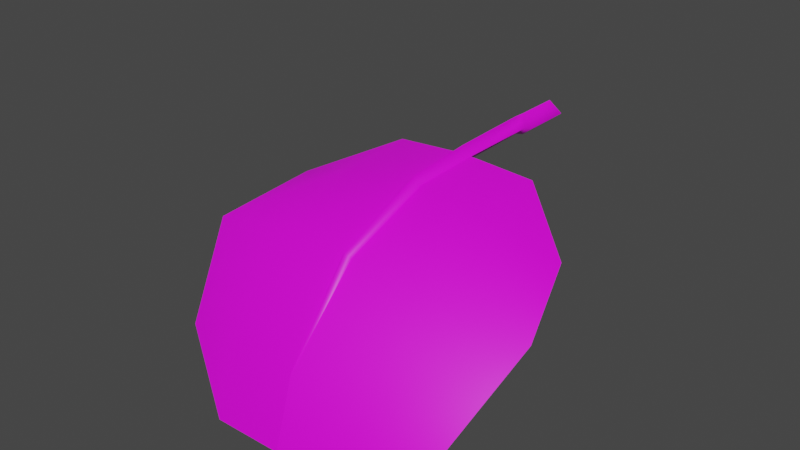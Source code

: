 # Source: fe_flatleaf_02_09.blend  (saved by Blender 3.0.42; exported with 4.5.12 LTS)
import bpy
from mathutils import Matrix  # noqa: F401  (used for matrix-valued properties, if any)

bpy.ops.wm.read_factory_settings(use_empty=True)
scene = bpy.context.scene
scene.name = 'Scene'

# ---- collections
col_collection = bpy.data.collections.new('Collection'); scene.collection.children.link(col_collection)

# ---- images (referenced by path relative to the original .blend; pixels are not part of the script)
import os
ASSET_DIR = os.environ.get("B2B_ASSET_DIR", "")  # directory of the original .blend (textures are referenced by path, not embedded)
HERE = os.path.dirname(os.path.abspath(__file__))  # packed textures are extracted next to this script under _unpacked/

def load_image(name, relpath, width, height, colorspace="sRGB"):
    """Load a texture the original file referenced (path relative to the .blend, or extracted next to this script)."""
    p = next((c for c in (os.path.join(HERE, relpath), os.path.join(ASSET_DIR, relpath)) if relpath and os.path.exists(c)), "")
    if p:
        img = bpy.data.images.load(p, check_existing=True)
        img.name = name
    else:  # same state as the original file: an image datablock whose file is absent (Cycles renders it pink)
        img = bpy.data.images.new(name, width, height)
        img.source = "FILE"
        img.filepath = "//" + (relpath or name)
    img.colorspace_settings.name = colorspace
    return img
img_fe_flatleaf_02__tintmask_rw4_dds_001 = load_image('FE_flatleaf_02__tintMask.rw4.dds.001', 'FE_flatleaf_02__tintMask.rw4.dds', 1024, 1024, 'sRGB')

# ---- materials (node trees are filled in below, after node groups)
mat_material_001 = bpy.data.materials.new('Material.001')
mat_material_001.use_transparent_shadow = False

# ---- material node trees
mat_material_001.use_nodes = True; mat_material_001.node_tree.nodes.clear()
_N = mat_material_001.node_tree.nodes; _L = mat_material_001.node_tree.links
n0 = _N.new('ShaderNodeBsdfPrincipled'); n0.name = 'Principled BSDF'; n0.location = (10, 300)
n0.distribution = 'GGX'
n0.subsurface_method = 'RANDOM_WALK_SKIN'
n0.inputs[3].default_value = 1.45
n0.inputs[27].default_value = (0.0, 0.0, 0.0, 1.0)
n0.inputs[28].default_value = 1.0
n1 = _N.new('ShaderNodeOutputMaterial'); n1.name = 'Material Output'; n1.location = (300, 300)
n2 = _N.new('ShaderNodeTexImage'); n2.name = 'Image Texture'; n2.location = (-280, 280)
n2.image = img_fe_flatleaf_02__tintmask_rw4_dds_001
_L.new(n0.outputs[0], n1.inputs[0])
_L.new(n2.outputs[0], n0.inputs[0])
n1.is_active_output = True

# ---- world
world_world = bpy.data.worlds.new('World'); scene.world = world_world
world_world.use_nodes = True; world_world.node_tree.nodes.clear()
_N = world_world.node_tree.nodes; _L = world_world.node_tree.links
n0 = _N.new('ShaderNodeOutputWorld'); n0.name = 'World Output'; n0.location = (300, 300)
n1 = _N.new('ShaderNodeBackground'); n1.name = 'Background'; n1.location = (10, 300)
n1.inputs[0].default_value = (0.05088, 0.05088, 0.05088, 1.0)
_L.new(n1.outputs[0], n0.inputs[0])
n0.is_active_output = True
world_world.color = (0.05088, 0.05088, 0.05088)
world_world.use_sun_shadow = False
world_world.sun_shadow_jitter_overblur = 0.0

# ---- meshes
me_fe_starter3_sp1_gmdl_005 = bpy.data.meshes.new('FE_starter3_Sp1.gmdl.005')
me_fe_starter3_sp1_gmdl_005.from_pydata([(-0.3609, -0.5763, -0.01701), (-0.3605, -0.9112, -0.05598), (-0.7116, -0.8732, -0.1828), (-0.05044, -0.5772, 0.005081), (0.006945, -0.9162, -0.03931), (-0.0009974, -0.5698, -0.04088), (0.04368, -0.5771, 0.005019), (0.377, -0.5767, -0.01598), (0.3773, -0.9109, -0.05652), (0.7279, -0.875, -0.1751), (-0.3915, -1.353, -0.2191), (-0.855, -1.295, -0.309), (0.006272, -1.359, -0.2103), (0.4094, -1.352, -0.2197), (0.8725, -1.3, -0.3013), (-0.3601, -1.703, -0.6122), (-0.7112, -1.63, -0.6814), (0.003089, -1.717, -0.5999), (0.3777, -1.703, -0.6127), (0.7284, -1.636, -0.6762), (-0.3602, -1.824, -0.9376), (0.000928, -1.832, -0.9269), (0.3776, -1.824, -0.9381), (-0.3602, -1.824, -0.9376), (-0.3601, -1.712, -0.6041), (-0.7112, -1.63, -0.6814), (0.000928, -1.832, -0.9269), (0.003119, -1.729, -0.5886), (0.000928, -1.832, -0.9269), (0.3776, -1.824, -0.9381), (0.3777, -1.711, -0.605), (0.003119, -1.729, -0.5886), (0.7284, -1.636, -0.6762), (-0.3915, -1.359, -0.2091), (-0.855, -1.295, -0.309), (-0.02366, -1.37, -0.1939), (0.003119, -1.729, -0.5886), (0.0009482, -1.386, -0.1679), (-0.02366, -1.37, -0.1939), (0.02398, -1.37, -0.1939), (0.4094, -1.359, -0.2101), (0.02398, -1.37, -0.1939), (0.8725, -1.3, -0.3013), (-0.3605, -0.9146, -0.04465), (-0.7116, -0.8732, -0.1828), (-0.03758, -0.9226, -0.01752), (0.0003542, -0.9354, 0.02234), (-0.03758, -0.9226, -0.01752), (0.03257, -0.9226, -0.01758), (0.3773, -0.9141, -0.04565), (0.03257, -0.9226, -0.01758), (0.7279, -0.875, -0.1751), (-0.3609, -0.5763, -0.01701), (-0.05044, -0.5772, 0.005081), (-0.0008715, -0.5843, 0.05098), (-0.05044, -0.5772, 0.005081), (0.04368, -0.5771, 0.005019), (0.377, -0.5767, -0.01598), (0.04368, -0.5771, 0.005019), (-0.001698, -0.1606, 0.06208), (-0.05819, -0.1502, 0.01634), (-0.001807, -0.1514, -0.03057), (0.05293, -0.1592, 0.01544), (-0.000924, -0.1044, 0.05949), (-0.07412, -0.09308, 0.004741), (-0.001055, -0.09338, -0.05121), (0.06734, -0.1021, 0.003817), (-0.000924, -0.1044, 0.05949), (-0.001055, -0.09338, -0.05121), (-0.001201, 0.1353, 0.05949), (-0.07492, 0.1405, 0.004192), (-0.001332, 0.1463, -0.05121), (0.06759, 0.1407, 0.004098), (-0.001201, 0.1353, 0.05949), (-0.001332, 0.1463, -0.05121)], [], [(0, 1, 2), (1, 0, 4), (0, 3, 4), (3, 5, 4), (5, 6, 4), (8, 4, 7), (6, 7, 4), (7, 9, 8), (10, 11, 1), (1, 11, 2), (4, 12, 1), (12, 10, 1), (8, 13, 4), (13, 12, 4), (9, 14, 8), (14, 13, 8), (10, 15, 11), (15, 16, 11), (17, 15, 12), (12, 15, 10), (18, 17, 13), (13, 17, 12), (19, 18, 14), (14, 18, 13), (16, 15, 20), (17, 21, 15), (15, 21, 20), (17, 18, 21), (18, 22, 21), (18, 19, 22), (23, 24, 25), (27, 24, 26), (23, 26, 24), (29, 30, 28), (28, 30, 31), (29, 32, 30), (33, 34, 24), (24, 34, 25), (27, 35, 24), (35, 33, 24), (36, 37, 38), (36, 39, 37), (30, 40, 31), (40, 41, 31), (40, 30, 42), (42, 30, 32), (33, 43, 34), (43, 44, 34), (35, 45, 33), (45, 43, 33), (46, 47, 37), (37, 47, 38), (39, 48, 37), (48, 46, 37), (49, 50, 40), (40, 50, 41), (51, 49, 42), (49, 40, 42), (44, 43, 52), (45, 53, 43), (43, 53, 52), (54, 55, 46), (47, 46, 55), (54, 46, 56), (46, 48, 56), (50, 49, 58), (49, 57, 58), (49, 51, 57), (60, 55, 59), (55, 54, 59), (60, 61, 3), (5, 3, 61), (54, 56, 59), (56, 62, 59), (5, 61, 6), (6, 61, 62), (64, 60, 63), (60, 59, 63), (64, 65, 60), (61, 60, 65), (66, 67, 62), (59, 62, 67), (66, 62, 68), (62, 61, 68), (63, 69, 64), (64, 69, 70), (71, 65, 70), (65, 64, 70), (72, 73, 66), (67, 66, 73), (66, 68, 72), (68, 74, 72)])
me_fe_starter3_sp1_gmdl_005.polygons.foreach_set('use_smooth', [True] * 92)
_uv = me_fe_starter3_sp1_gmdl_005.uv_layers.new(name='UVMap')
_uv.uv.foreach_set('vector', [0.3167, 0.1484, 0.3121, 0.2947, 0.128, 0.2947, 0.3121, 0.2947, 0.3167, 0.1484, 0.5143, 0.2948, 0.3167, 0.1484, 0.4812, 0.1485, 0.5143, 0.2948, 0.4812, 0.1485, 0.5006, 0.1484, 0.5143, 0.2948, 0.5006, 0.1484, 0.5187, 0.1484, 0.5143, 0.2948, 0.6994, 0.2947, 0.5143, 0.2948, 0.6948, 0.1484, 0.5187, 0.1484, 0.6948, 0.1484, 0.5143, 0.2948, 0.6948, 0.1484, 0.8836, 0.2947, 0.6994, 0.2947, 0.2825, 0.5695, 0.05335, 0.5695, 0.3121, 0.2947, 0.3121, 0.2947, 0.05335, 0.5695, 0.128, 0.2947, 0.5143, 0.2948, 0.515, 0.5703, 0.3121, 0.2947, 0.515, 0.5703, 0.2825, 0.5695, 0.3121, 0.2947, 0.6994, 0.2947, 0.7376, 0.5695, 0.5143, 0.2948, 0.7376, 0.5695, 0.515, 0.5703, 0.5143, 0.2948, 0.8836, 0.2947, 0.9582, 0.5695, 0.6994, 0.2947, 0.9582, 0.5695, 0.7376, 0.5695, 0.6994, 0.2947, 0.2825, 0.5695, 0.3168, 0.8443, 0.05335, 0.5695, 0.3168, 0.8443, 0.137, 0.8443, 0.05335, 0.5695, 0.514, 0.8442, 0.3168, 0.8443, 0.515, 0.5703, 0.515, 0.5703, 0.3168, 0.8443, 0.2825, 0.5695, 0.6948, 0.8443, 0.514, 0.8442, 0.7376, 0.5695, 0.7376, 0.5695, 0.514, 0.8442, 0.515, 0.5703, 0.8745, 0.8443, 0.6948, 0.8443, 0.9582, 0.5695, 0.9582, 0.5695, 0.6948, 0.8443, 0.7376, 0.5695, 0.137, 0.8443, 0.3168, 0.8443, 0.3363, 0.9817, 0.514, 0.8442, 0.5115, 0.9816, 0.3168, 0.8443, 0.3168, 0.8443, 0.5115, 0.9816, 0.3363, 0.9817, 0.514, 0.8442, 0.6948, 0.8443, 0.5115, 0.9816, 0.6948, 0.8443, 0.6752, 0.9817, 0.5115, 0.9816, 0.6948, 0.8443, 0.8745, 0.8443, 0.6752, 0.9817, 0.3363, 0.9817, 0.3168, 0.8443, 0.137, 0.8443, 0.514, 0.8442, 0.3168, 0.8443, 0.5115, 0.9816, 0.3363, 0.9817, 0.5115, 0.9816, 0.3168, 0.8443, 0.6752, 0.9817, 0.6948, 0.8443, 0.5115, 0.9816, 0.5115, 0.9816, 0.6948, 0.8443, 0.514, 0.8442, 0.6752, 0.9817, 0.8745, 0.8443, 0.6948, 0.8443, 0.2825, 0.5695, 0.05335, 0.5695, 0.3168, 0.8443, 0.3168, 0.8443, 0.05335, 0.5695, 0.137, 0.8443, 0.514, 0.8442, 0.5008, 0.5703, 0.3168, 0.8443, 0.5008, 0.5703, 0.2825, 0.5695, 0.3168, 0.8443, 0.514, 0.8442, 0.5125, 0.5703, 0.5008, 0.5703, 0.514, 0.8442, 0.5234, 0.5703, 0.5125, 0.5703, 0.6948, 0.8443, 0.7376, 0.5695, 0.514, 0.8442, 0.7376, 0.5695, 0.5234, 0.5703, 0.514, 0.8442, 0.7376, 0.5695, 0.6948, 0.8443, 0.9582, 0.5695, 0.9582, 0.5695, 0.6948, 0.8443, 0.8745, 0.8443, 0.2825, 0.5695, 0.3121, 0.2947, 0.05335, 0.5695, 0.3121, 0.2947, 0.128, 0.2947, 0.05335, 0.5695, 0.5008, 0.5703, 0.4966, 0.2948, 0.2825, 0.5695, 0.4966, 0.2948, 0.3121, 0.2947, 0.2825, 0.5695, 0.5112, 0.2951, 0.4966, 0.2948, 0.5125, 0.5703, 0.5125, 0.5703, 0.4966, 0.2948, 0.5008, 0.5703, 0.5234, 0.5703, 0.5231, 0.2948, 0.5125, 0.5703, 0.5231, 0.2948, 0.5112, 0.2951, 0.5125, 0.5703, 0.6994, 0.2947, 0.5231, 0.2948, 0.7376, 0.5695, 0.7376, 0.5695, 0.5231, 0.2948, 0.5234, 0.5703, 0.8836, 0.2947, 0.6994, 0.2947, 0.9582, 0.5695, 0.6994, 0.2947, 0.7376, 0.5695, 0.9582, 0.5695, 0.128, 0.2947, 0.3121, 0.2947, 0.3167, 0.1484, 0.4966, 0.2948, 0.4812, 0.1485, 0.3121, 0.2947, 0.3121, 0.2947, 0.4812, 0.1485, 0.3167, 0.1484, 0.5006, 0.1484, 0.4812, 0.1485, 0.5112, 0.2951, 0.4966, 0.2948, 0.5112, 0.2951, 0.4812, 0.1485, 0.5006, 0.1484, 0.5112, 0.2951, 0.5187, 0.1484, 0.5112, 0.2951, 0.5231, 0.2948, 0.5187, 0.1484, 0.5231, 0.2948, 0.6994, 0.2947, 0.5187, 0.1484, 0.6994, 0.2947, 0.6948, 0.1484, 0.5187, 0.1484, 0.6994, 0.2947, 0.8836, 0.2947, 0.6948, 0.1484, 0.4813, 0.09375, 0.4812, 0.1485, 0.5005, 0.09363, 0.4812, 0.1485, 0.5006, 0.1484, 0.5005, 0.09363, 0.4813, 0.09375, 0.5005, 0.09363, 0.4812, 0.1485, 0.5006, 0.1484, 0.4812, 0.1485, 0.5005, 0.09363, 0.5006, 0.1484, 0.5187, 0.1484, 0.5005, 0.09363, 0.5187, 0.1484, 0.5187, 0.09368, 0.5005, 0.09363, 0.5006, 0.1484, 0.5005, 0.09363, 0.5187, 0.1484, 0.5187, 0.1484, 0.5005, 0.09363, 0.5187, 0.09368, 0.4813, 0.0728, 0.4813, 0.09375, 0.5008, 0.07268, 0.4813, 0.09375, 0.5005, 0.09363, 0.5008, 0.07268, 0.4813, 0.0728, 0.5008, 0.07268, 0.4813, 0.09375, 0.5005, 0.09363, 0.4813, 0.09375, 0.5008, 0.07268, 0.5187, 0.07274, 0.5008, 0.07268, 0.5187, 0.09368, 0.5005, 0.09363, 0.5187, 0.09368, 0.5008, 0.07268, 0.5187, 0.07274, 0.5187, 0.09368, 0.5008, 0.07268, 0.5187, 0.09368, 0.5005, 0.09363, 0.5008, 0.07268, 0.5008, 0.07268, 0.5007, 0.02342, 0.4813, 0.0728, 0.4813, 0.0728, 0.5007, 0.02342, 0.4812, 0.02354, 0.5007, 0.02342, 0.5008, 0.07268, 0.4812, 0.02354, 0.5008, 0.07268, 0.4813, 0.0728, 0.4812, 0.02354, 0.5187, 0.02348, 0.5007, 0.02342, 0.5187, 0.07274, 0.5008, 0.07268, 0.5187, 0.07274, 0.5007, 0.02342, 0.5187, 0.07274, 0.5008, 0.07268, 0.5187, 0.02348, 0.5008, 0.07268, 0.5007, 0.02342, 0.5187, 0.02348])
me_fe_starter3_sp1_gmdl_005.materials.append(mat_material_001)
me_fe_starter3_sp1_gmdl_005.use_remesh_fix_poles = True
me_fe_starter3_sp1_gmdl_005.use_remesh_preserve_attributes = False
me_fe_starter3_sp1_gmdl_005.update()
arm_armature = bpy.data.armatures.new('Armature')  # bones are not reproduced

# ---- objects
ob_armature = bpy.data.objects.new('Armature', arm_armature)
ob_fe_starter3_sp1_gmdl = bpy.data.objects.new('FE_starter3_Sp1.gmdl', me_fe_starter3_sp1_gmdl_005)

# ---- transforms, parenting, visibility, modifiers, constraints
ob_armature.location = (0.0, 0.0, 0.0)
ob_fe_starter3_sp1_gmdl.parent = ob_armature
ob_fe_starter3_sp1_gmdl.location = (0.0, 0.0, 0.0)
_vg = ob_fe_starter3_sp1_gmdl.vertex_groups.new(name='Bone')
for _i, _w in zip([0, 1, 2, 3, 4, 5, 6, 7, 8, 9, 24, 33, 34, 35, 37, 38, 39, 40, 41, 42, 43, 44, 45, 46, 47, 48, 49, 50, 51, 52, 53, 54, 55, 56, 57, 58, 59, 60, 61, 62, 63, 64, 65, 66, 67, 68, 69, 70, 71, 72, 73, 74], [0.8999, 0.25, 0.25, 0.9, 0.25, 0.8999, 0.8999, 0.8999, 0.2504, 0.2518, 0.0, 0.0, 0.0, 0.0, 0.0, 0.0, 0.0, 0.0, 0.0, 0.0, 0.2502, 0.25, 0.25, 0.2504, 0.25, 0.2511, 0.25, 0.2511, 0.255, 0.8998, 0.9, 0.8996, 0.9, 0.8998, 0.8993, 0.8998, 1.0, 1.0, 1.0, 1.0, 1.0, 1.0, 1.0, 1.0, 1.0, 1.0, 1.0, 0.9634, 0.9823, 1.0, 1.0, 0.9823]): _vg.add([_i], _w, 'REPLACE')
_vg = ob_fe_starter3_sp1_gmdl.vertex_groups.new(name='Bone.001')
for _i, _w in zip([0, 1, 2, 3, 4, 5, 6, 7, 8, 9, 10, 11, 12, 13, 14, 15, 16, 17, 18, 19, 20, 22, 23, 24, 25, 26, 27, 28, 30, 31, 32, 33, 34, 35, 36, 37, 38, 39, 40, 41, 42, 43, 44, 45, 46, 47, 48, 49, 50, 51, 52, 53, 54, 55, 56, 57, 58, 59, 60, 61, 62, 63, 64, 65, 66, 67, 68, 69, 70, 71, 73, 74], [0.1001, 0.75, 0.75, 0.1, 0.75, 0.1001, 0.1001, 0.1001, 0.7496, 0.7482, 0.25, 0.2503, 0.251, 0.2517, 0.2501, 2.057e-05, 0.0002319, 0.0, 1.49e-05, 0.003254, 9.749e-07, 4.517e-07, 0.0, 4.022e-06, 0.0, 0.0, 0.0, 0.0, 2.919e-06, 0.0, 0.001293, 0.2501, 0.2537, 0.2508, 0.0, 0.25, 0.2508, 0.2505, 0.2501, 0.2505, 0.2504, 0.7498, 0.7499, 0.75, 0.7496, 0.75, 0.7489, 0.75, 0.7489, 0.7447, 0.1002, 0.1, 0.1004, 0.1, 0.1002, 0.1007, 0.1002, 0.0, 0.0, 0.0, 0.0, 0.0, 0.0, 0.0, 0.0, 0.0, 0.0, 0.0, 0.03658, 0.01769, 0.0, 0.01769]): _vg.add([_i], _w, 'REPLACE')
_vg = ob_fe_starter3_sp1_gmdl.vertex_groups.new(name='Bone.002')
for _i, _w in zip([0, 1, 2, 3, 4, 5, 6, 7, 8, 9, 10, 11, 12, 13, 14, 15, 16, 17, 18, 19, 20, 21, 22, 23, 24, 25, 27, 29, 30, 31, 32, 33, 34, 35, 36, 37, 38, 39, 40, 41, 42, 43, 44, 45, 46, 47, 48, 49, 50, 51, 52, 53, 54, 55, 56, 57, 58, 59, 60, 61, 62, 63, 64, 65, 66, 67, 68, 69, 70, 71, 72, 73, 74], [0.0, 4.229e-08, 2.13e-06, 0.0, 4.352e-09, 0.0, 0.0, 0.0, 0.0, 1.832e-06, 0.75, 0.7497, 0.749, 0.7483, 0.7499, 0.4988, 0.4998, 0.5, 0.4995, 0.4968, 0.275, 0.0, 0.275, 0.2744, 0.5, 0.5, 0.5, 0.2749, 0.5, 0.5, 0.4987, 0.7499, 0.7463, 0.7492, 0.5, 0.75, 0.7492, 0.7495, 0.7499, 0.7495, 0.7496, 0.0, 1.174e-05, 5.331e-09, 5.951e-08, 5.331e-09, 2.504e-07, 0.0, 2.504e-07, 0.0001317, 8.065e-11, 0.0, 0.0, 0.0, 0.0, 6.242e-05, 0.0, 0.0, 0.0, 0.0, 0.0, 0.0, 0.0, 0.0, 0.0, 0.0, 0.0, 0.0, 0.0, 0.0, 0.0, 0.0, 0.0]): _vg.add([_i], _w, 'REPLACE')
_vg = ob_fe_starter3_sp1_gmdl.vertex_groups.new(name='Bone.003')
for _i, _w in zip([0, 1, 2, 3, 4, 5, 6, 7, 8, 9, 10, 11, 12, 13, 14, 15, 16, 17, 18, 19, 20, 21, 22, 23, 24, 25, 26, 27, 28, 29, 30, 31, 32, 33, 34, 35, 36, 37, 38, 39, 40, 41, 42, 43, 44, 45, 46, 47, 48, 49, 50, 51, 52, 53, 54, 55, 56, 57, 58], [0.0, 9.297e-07, 5.326e-06, 0.0, 2.376e-14, 0.0, 0.0, 0.0, 1.121e-08, 1.863e-09, 9.607e-13, 1.189e-09, 0.0, 3.291e-09, 1.987e-09, 0.5012, 0.5, 0.5, 0.5005, 0.5, 0.725, 1.0, 0.725, 0.7256, 0.5, 0.5, 1.0, 0.5, 1.0, 0.7251, 0.5, 0.5, 0.5, 4.291e-11, 2.184e-08, 0.0, 0.5, 0.0, 0.0, 0.0, 4.234e-12, 0.0, 1.06e-13, 1.274e-06, 7.025e-05, 7.562e-12, 6.136e-08, 7.562e-12, 6.908e-09, 2.544e-11, 6.908e-09, 0.0002225, 2.373e-09, 0.0, 0.0, 0.0, 0.0, 8.268e-10, 0.0]): _vg.add([_i], _w, 'REPLACE')
_m = ob_fe_starter3_sp1_gmdl.modifiers.new('Armature', 'ARMATURE')
_m.object = ob_armature

# ---- collection membership
col_collection.objects.link(ob_armature)
col_collection.objects.link(ob_fe_starter3_sp1_gmdl)

# ---- scene / render settings (as saved in the file)
scene.frame_start = 1; scene.frame_end = 250; scene.frame_set(15)
scene.render.engine = 'BLENDER_EEVEE_NEXT'
scene.cycles.sampling_pattern = 'TABULATED_SOBOL'
scene.cycles.use_light_tree = False
scene.view_settings.view_transform = 'Filmic'
bpy.context.view_layer.update()

# ---- added for rendering (the .blend has no active camera and no usable light): camera, sun
cam_auto = bpy.data.cameras.new('AutoCamera')
cam_auto.lens = 50.0
cam_auto.sensor_width = 36.0
cam_auto.clip_end = 1000.0
ob_auto_camera = bpy.data.objects.new('AutoCamera', cam_auto)
scene.collection.objects.link(ob_auto_camera)
ob_auto_camera.location = (2.75561, -4.33468, 2.02363)
ob_auto_camera.rotation_euler = (1.09748, -7.21219e-08, 0.694738)
scene.camera = ob_auto_camera
light_auto_sun = bpy.data.lights.new('AutoSun', 'SUN')
light_auto_sun.energy = 3.0
light_auto_sun.angle = 0.0523599
ob_auto_sun = bpy.data.objects.new('AutoSun', light_auto_sun)
scene.collection.objects.link(ob_auto_sun)
ob_auto_sun.rotation_euler = (0.872665, 0.174533, 0.523599)
bpy.context.view_layer.update()
